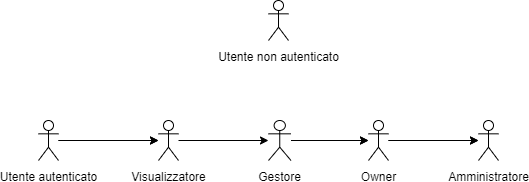

The diagram above was exported from draw.io. Its source (the exported page's mxGraphModel, read from the mxfile embedded in the PNG):
<mxGraphModel dx="868" dy="460" grid="1" gridSize="10" guides="1" tooltips="1" connect="1" arrows="1" fold="1" page="1" pageScale="1" pageWidth="1169" pageHeight="826" math="0" shadow="0">
  <root>
    <mxCell id="0" />
    <mxCell id="1" parent="0" />
    <mxCell id="6U6f0dKH4qtgnzREUYic-1" value="Utente non autenticato" style="shape=umlActor;verticalLabelPosition=bottom;labelBackgroundColor=#ffffff;verticalAlign=top;html=1;" vertex="1" parent="1">
      <mxGeometry x="420" y="30" width="20" height="40" as="geometry" />
    </mxCell>
    <mxCell id="6U6f0dKH4qtgnzREUYic-6" value="" style="edgeStyle=orthogonalEdgeStyle;rounded=0;orthogonalLoop=1;jettySize=auto;html=1;" edge="1" parent="1" source="6U6f0dKH4qtgnzREUYic-3" target="6U6f0dKH4qtgnzREUYic-5">
      <mxGeometry relative="1" as="geometry" />
    </mxCell>
    <mxCell id="6U6f0dKH4qtgnzREUYic-14" value="" style="edgeStyle=orthogonalEdgeStyle;rounded=0;orthogonalLoop=1;jettySize=auto;html=1;" edge="1" parent="1" source="6U6f0dKH4qtgnzREUYic-3" target="6U6f0dKH4qtgnzREUYic-5">
      <mxGeometry relative="1" as="geometry" />
    </mxCell>
    <mxCell id="6U6f0dKH4qtgnzREUYic-3" value="Utente autenticato" style="shape=umlActor;verticalLabelPosition=bottom;labelBackgroundColor=#ffffff;verticalAlign=top;html=1;" vertex="1" parent="1">
      <mxGeometry x="190" y="150" width="20" height="40" as="geometry" />
    </mxCell>
    <mxCell id="6U6f0dKH4qtgnzREUYic-8" value="" style="edgeStyle=orthogonalEdgeStyle;rounded=0;orthogonalLoop=1;jettySize=auto;html=1;" edge="1" parent="1" source="6U6f0dKH4qtgnzREUYic-5">
      <mxGeometry relative="1" as="geometry">
        <mxPoint x="420" y="170" as="targetPoint" />
      </mxGeometry>
    </mxCell>
    <mxCell id="6U6f0dKH4qtgnzREUYic-5" value="Visualizzatore" style="shape=umlActor;verticalLabelPosition=bottom;labelBackgroundColor=#ffffff;verticalAlign=top;html=1;" vertex="1" parent="1">
      <mxGeometry x="310" y="150" width="20" height="40" as="geometry" />
    </mxCell>
    <mxCell id="6U6f0dKH4qtgnzREUYic-12" value="" style="edgeStyle=orthogonalEdgeStyle;rounded=0;orthogonalLoop=1;jettySize=auto;html=1;" edge="1" parent="1" source="6U6f0dKH4qtgnzREUYic-9" target="6U6f0dKH4qtgnzREUYic-11">
      <mxGeometry relative="1" as="geometry" />
    </mxCell>
    <mxCell id="6U6f0dKH4qtgnzREUYic-17" value="" style="edgeStyle=orthogonalEdgeStyle;rounded=0;orthogonalLoop=1;jettySize=auto;html=1;" edge="1" parent="1" source="6U6f0dKH4qtgnzREUYic-9" target="6U6f0dKH4qtgnzREUYic-11">
      <mxGeometry relative="1" as="geometry" />
    </mxCell>
    <mxCell id="6U6f0dKH4qtgnzREUYic-9" value="Gestore" style="shape=umlActor;verticalLabelPosition=bottom;labelBackgroundColor=#ffffff;verticalAlign=top;html=1;" vertex="1" parent="1">
      <mxGeometry x="420" y="150" width="22.5" height="40" as="geometry" />
    </mxCell>
    <mxCell id="6U6f0dKH4qtgnzREUYic-19" value="" style="edgeStyle=orthogonalEdgeStyle;rounded=0;orthogonalLoop=1;jettySize=auto;html=1;" edge="1" parent="1" source="6U6f0dKH4qtgnzREUYic-11" target="6U6f0dKH4qtgnzREUYic-18">
      <mxGeometry relative="1" as="geometry" />
    </mxCell>
    <mxCell id="6U6f0dKH4qtgnzREUYic-20" value="" style="edgeStyle=orthogonalEdgeStyle;rounded=0;orthogonalLoop=1;jettySize=auto;html=1;" edge="1" parent="1" source="6U6f0dKH4qtgnzREUYic-11" target="6U6f0dKH4qtgnzREUYic-18">
      <mxGeometry relative="1" as="geometry" />
    </mxCell>
    <mxCell id="6U6f0dKH4qtgnzREUYic-11" value="Owner" style="shape=umlActor;verticalLabelPosition=bottom;labelBackgroundColor=#ffffff;verticalAlign=top;html=1;" vertex="1" parent="1">
      <mxGeometry x="520" y="150" width="20" height="40" as="geometry" />
    </mxCell>
    <mxCell id="6U6f0dKH4qtgnzREUYic-18" value="Amministratore" style="shape=umlActor;verticalLabelPosition=bottom;labelBackgroundColor=#ffffff;verticalAlign=top;html=1;" vertex="1" parent="1">
      <mxGeometry x="630" y="150" width="20" height="40" as="geometry" />
    </mxCell>
  </root>
</mxGraphModel>